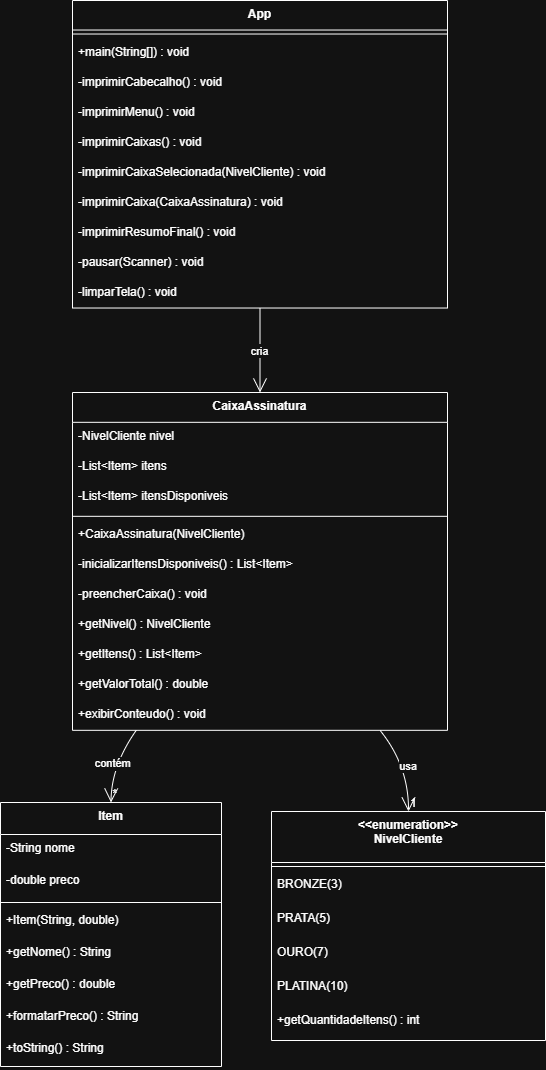

The diagram above was exported from draw.io. Its source (the exported page's mxGraphModel, read from the mxfile embedded in the PNG):
<mxGraphModel dx="1389" dy="880" grid="1" gridSize="10" guides="1" tooltips="1" connect="1" arrows="1" fold="1" page="1" pageScale="1" pageWidth="827" pageHeight="1169" math="0" shadow="0">
  <root>
    <mxCell id="0" />
    <mxCell id="1" parent="0" />
    <mxCell id="6ZXd7mHE7cVuWsgQpcyF-2" parent="1" style="swimlane;fontStyle=1;align=center;verticalAlign=top;childLayout=stackLayout;horizontal=1;startSize=29.523809523809526;horizontalStack=0;resizeParent=1;resizeParentMax=0;resizeLast=0;collapsible=0;marginBottom=0;" value="App" vertex="1">
      <mxGeometry height="307.5238095238095" width="375" x="92" y="20" as="geometry" />
    </mxCell>
    <mxCell id="6ZXd7mHE7cVuWsgQpcyF-3" parent="6ZXd7mHE7cVuWsgQpcyF-2" style="line;strokeWidth=1;fillColor=none;align=left;verticalAlign=middle;spacingTop=-1;spacingLeft=3;spacingRight=3;rotatable=0;labelPosition=right;points=[];portConstraint=eastwest;strokeColor=inherit;" vertex="1">
      <mxGeometry height="8" width="375" y="29.523809523809526" as="geometry" />
    </mxCell>
    <mxCell id="6ZXd7mHE7cVuWsgQpcyF-4" parent="6ZXd7mHE7cVuWsgQpcyF-2" style="text;strokeColor=none;fillColor=none;align=left;verticalAlign=top;spacingLeft=4;spacingRight=4;overflow=hidden;rotatable=0;points=[[0,0.5],[1,0.5]];portConstraint=eastwest;" value="+main(String[]) : void" vertex="1">
      <mxGeometry height="30" width="375" y="37.523809523809526" as="geometry" />
    </mxCell>
    <mxCell id="6ZXd7mHE7cVuWsgQpcyF-5" parent="6ZXd7mHE7cVuWsgQpcyF-2" style="text;strokeColor=none;fillColor=none;align=left;verticalAlign=top;spacingLeft=4;spacingRight=4;overflow=hidden;rotatable=0;points=[[0,0.5],[1,0.5]];portConstraint=eastwest;" value="-imprimirCabecalho() : void" vertex="1">
      <mxGeometry height="30" width="375" y="67.52380952380952" as="geometry" />
    </mxCell>
    <mxCell id="6ZXd7mHE7cVuWsgQpcyF-6" parent="6ZXd7mHE7cVuWsgQpcyF-2" style="text;strokeColor=none;fillColor=none;align=left;verticalAlign=top;spacingLeft=4;spacingRight=4;overflow=hidden;rotatable=0;points=[[0,0.5],[1,0.5]];portConstraint=eastwest;" value="-imprimirMenu() : void" vertex="1">
      <mxGeometry height="30" width="375" y="97.52380952380952" as="geometry" />
    </mxCell>
    <mxCell id="6ZXd7mHE7cVuWsgQpcyF-7" parent="6ZXd7mHE7cVuWsgQpcyF-2" style="text;strokeColor=none;fillColor=none;align=left;verticalAlign=top;spacingLeft=4;spacingRight=4;overflow=hidden;rotatable=0;points=[[0,0.5],[1,0.5]];portConstraint=eastwest;" value="-imprimirCaixas() : void" vertex="1">
      <mxGeometry height="30" width="375" y="127.52380952380952" as="geometry" />
    </mxCell>
    <mxCell id="6ZXd7mHE7cVuWsgQpcyF-8" parent="6ZXd7mHE7cVuWsgQpcyF-2" style="text;strokeColor=none;fillColor=none;align=left;verticalAlign=top;spacingLeft=4;spacingRight=4;overflow=hidden;rotatable=0;points=[[0,0.5],[1,0.5]];portConstraint=eastwest;" value="-imprimirCaixaSelecionada(NivelCliente) : void" vertex="1">
      <mxGeometry height="30" width="375" y="157.52380952380952" as="geometry" />
    </mxCell>
    <mxCell id="6ZXd7mHE7cVuWsgQpcyF-9" parent="6ZXd7mHE7cVuWsgQpcyF-2" style="text;strokeColor=none;fillColor=none;align=left;verticalAlign=top;spacingLeft=4;spacingRight=4;overflow=hidden;rotatable=0;points=[[0,0.5],[1,0.5]];portConstraint=eastwest;" value="-imprimirCaixa(CaixaAssinatura) : void" vertex="1">
      <mxGeometry height="30" width="375" y="187.52380952380952" as="geometry" />
    </mxCell>
    <mxCell id="6ZXd7mHE7cVuWsgQpcyF-10" parent="6ZXd7mHE7cVuWsgQpcyF-2" style="text;strokeColor=none;fillColor=none;align=left;verticalAlign=top;spacingLeft=4;spacingRight=4;overflow=hidden;rotatable=0;points=[[0,0.5],[1,0.5]];portConstraint=eastwest;" value="-imprimirResumoFinal() : void" vertex="1">
      <mxGeometry height="30" width="375" y="217.52380952380952" as="geometry" />
    </mxCell>
    <mxCell id="6ZXd7mHE7cVuWsgQpcyF-11" parent="6ZXd7mHE7cVuWsgQpcyF-2" style="text;strokeColor=none;fillColor=none;align=left;verticalAlign=top;spacingLeft=4;spacingRight=4;overflow=hidden;rotatable=0;points=[[0,0.5],[1,0.5]];portConstraint=eastwest;" value="-pausar(Scanner) : void" vertex="1">
      <mxGeometry height="30" width="375" y="247.52380952380952" as="geometry" />
    </mxCell>
    <mxCell id="6ZXd7mHE7cVuWsgQpcyF-12" parent="6ZXd7mHE7cVuWsgQpcyF-2" style="text;strokeColor=none;fillColor=none;align=left;verticalAlign=top;spacingLeft=4;spacingRight=4;overflow=hidden;rotatable=0;points=[[0,0.5],[1,0.5]];portConstraint=eastwest;" value="-limparTela() : void" vertex="1">
      <mxGeometry height="30" width="375" y="277.5238095238095" as="geometry" />
    </mxCell>
    <mxCell id="6ZXd7mHE7cVuWsgQpcyF-13" parent="1" style="swimlane;fontStyle=1;align=center;verticalAlign=top;childLayout=stackLayout;horizontal=1;startSize=32;horizontalStack=0;resizeParent=1;resizeParentMax=0;resizeLast=0;collapsible=0;marginBottom=0;" value="Item" vertex="1">
      <mxGeometry height="264" width="221" x="20" y="822" as="geometry" />
    </mxCell>
    <mxCell id="6ZXd7mHE7cVuWsgQpcyF-14" parent="6ZXd7mHE7cVuWsgQpcyF-13" style="text;strokeColor=none;fillColor=none;align=left;verticalAlign=top;spacingLeft=4;spacingRight=4;overflow=hidden;rotatable=0;points=[[0,0.5],[1,0.5]];portConstraint=eastwest;" value="-String nome" vertex="1">
      <mxGeometry height="32" width="221" y="32" as="geometry" />
    </mxCell>
    <mxCell id="6ZXd7mHE7cVuWsgQpcyF-15" parent="6ZXd7mHE7cVuWsgQpcyF-13" style="text;strokeColor=none;fillColor=none;align=left;verticalAlign=top;spacingLeft=4;spacingRight=4;overflow=hidden;rotatable=0;points=[[0,0.5],[1,0.5]];portConstraint=eastwest;" value="-double preco" vertex="1">
      <mxGeometry height="32" width="221" y="64" as="geometry" />
    </mxCell>
    <mxCell id="6ZXd7mHE7cVuWsgQpcyF-16" parent="6ZXd7mHE7cVuWsgQpcyF-13" style="line;strokeWidth=1;fillColor=none;align=left;verticalAlign=middle;spacingTop=-1;spacingLeft=3;spacingRight=3;rotatable=0;labelPosition=right;points=[];portConstraint=eastwest;strokeColor=inherit;" vertex="1">
      <mxGeometry height="8" width="221" y="96" as="geometry" />
    </mxCell>
    <mxCell id="6ZXd7mHE7cVuWsgQpcyF-17" parent="6ZXd7mHE7cVuWsgQpcyF-13" style="text;strokeColor=none;fillColor=none;align=left;verticalAlign=top;spacingLeft=4;spacingRight=4;overflow=hidden;rotatable=0;points=[[0,0.5],[1,0.5]];portConstraint=eastwest;" value="+Item(String, double)" vertex="1">
      <mxGeometry height="32" width="221" y="104" as="geometry" />
    </mxCell>
    <mxCell id="6ZXd7mHE7cVuWsgQpcyF-18" parent="6ZXd7mHE7cVuWsgQpcyF-13" style="text;strokeColor=none;fillColor=none;align=left;verticalAlign=top;spacingLeft=4;spacingRight=4;overflow=hidden;rotatable=0;points=[[0,0.5],[1,0.5]];portConstraint=eastwest;" value="+getNome() : String" vertex="1">
      <mxGeometry height="32" width="221" y="136" as="geometry" />
    </mxCell>
    <mxCell id="6ZXd7mHE7cVuWsgQpcyF-19" parent="6ZXd7mHE7cVuWsgQpcyF-13" style="text;strokeColor=none;fillColor=none;align=left;verticalAlign=top;spacingLeft=4;spacingRight=4;overflow=hidden;rotatable=0;points=[[0,0.5],[1,0.5]];portConstraint=eastwest;" value="+getPreco() : double" vertex="1">
      <mxGeometry height="32" width="221" y="168" as="geometry" />
    </mxCell>
    <mxCell id="6ZXd7mHE7cVuWsgQpcyF-20" parent="6ZXd7mHE7cVuWsgQpcyF-13" style="text;strokeColor=none;fillColor=none;align=left;verticalAlign=top;spacingLeft=4;spacingRight=4;overflow=hidden;rotatable=0;points=[[0,0.5],[1,0.5]];portConstraint=eastwest;" value="+formatarPreco() : String" vertex="1">
      <mxGeometry height="32" width="221" y="200" as="geometry" />
    </mxCell>
    <mxCell id="6ZXd7mHE7cVuWsgQpcyF-21" parent="6ZXd7mHE7cVuWsgQpcyF-13" style="text;strokeColor=none;fillColor=none;align=left;verticalAlign=top;spacingLeft=4;spacingRight=4;overflow=hidden;rotatable=0;points=[[0,0.5],[1,0.5]];portConstraint=eastwest;" value="+toString() : String" vertex="1">
      <mxGeometry height="32" width="221" y="232" as="geometry" />
    </mxCell>
    <mxCell id="6ZXd7mHE7cVuWsgQpcyF-22" parent="1" style="swimlane;fontStyle=1;align=center;verticalAlign=top;childLayout=stackLayout;horizontal=1;startSize=51;horizontalStack=0;resizeParent=1;resizeParentMax=0;resizeLast=0;collapsible=0;marginBottom=0;" value="&lt;&lt;enumeration&gt;&gt;&#10;NivelCliente" vertex="1">
      <mxGeometry height="229" width="274" x="291" y="831" as="geometry" />
    </mxCell>
    <mxCell id="6ZXd7mHE7cVuWsgQpcyF-23" parent="6ZXd7mHE7cVuWsgQpcyF-22" style="line;strokeWidth=1;fillColor=none;align=left;verticalAlign=middle;spacingTop=-1;spacingLeft=3;spacingRight=3;rotatable=0;labelPosition=right;points=[];portConstraint=eastwest;strokeColor=inherit;" vertex="1">
      <mxGeometry height="8" width="274" y="51" as="geometry" />
    </mxCell>
    <mxCell id="6ZXd7mHE7cVuWsgQpcyF-24" parent="6ZXd7mHE7cVuWsgQpcyF-22" style="text;strokeColor=none;fillColor=none;align=left;verticalAlign=top;spacingLeft=4;spacingRight=4;overflow=hidden;rotatable=0;points=[[0,0.5],[1,0.5]];portConstraint=eastwest;" value="BRONZE(3)" vertex="1">
      <mxGeometry height="34" width="274" y="59" as="geometry" />
    </mxCell>
    <mxCell id="6ZXd7mHE7cVuWsgQpcyF-25" parent="6ZXd7mHE7cVuWsgQpcyF-22" style="text;strokeColor=none;fillColor=none;align=left;verticalAlign=top;spacingLeft=4;spacingRight=4;overflow=hidden;rotatable=0;points=[[0,0.5],[1,0.5]];portConstraint=eastwest;" value="PRATA(5)" vertex="1">
      <mxGeometry height="34" width="274" y="93" as="geometry" />
    </mxCell>
    <mxCell id="6ZXd7mHE7cVuWsgQpcyF-26" parent="6ZXd7mHE7cVuWsgQpcyF-22" style="text;strokeColor=none;fillColor=none;align=left;verticalAlign=top;spacingLeft=4;spacingRight=4;overflow=hidden;rotatable=0;points=[[0,0.5],[1,0.5]];portConstraint=eastwest;" value="OURO(7)" vertex="1">
      <mxGeometry height="34" width="274" y="127" as="geometry" />
    </mxCell>
    <mxCell id="6ZXd7mHE7cVuWsgQpcyF-27" parent="6ZXd7mHE7cVuWsgQpcyF-22" style="text;strokeColor=none;fillColor=none;align=left;verticalAlign=top;spacingLeft=4;spacingRight=4;overflow=hidden;rotatable=0;points=[[0,0.5],[1,0.5]];portConstraint=eastwest;" value="PLATINA(10)" vertex="1">
      <mxGeometry height="34" width="274" y="161" as="geometry" />
    </mxCell>
    <mxCell id="6ZXd7mHE7cVuWsgQpcyF-28" parent="6ZXd7mHE7cVuWsgQpcyF-22" style="text;strokeColor=none;fillColor=none;align=left;verticalAlign=top;spacingLeft=4;spacingRight=4;overflow=hidden;rotatable=0;points=[[0,0.5],[1,0.5]];portConstraint=eastwest;" value="+getQuantidadeItens() : int" vertex="1">
      <mxGeometry height="34" width="274" y="195" as="geometry" />
    </mxCell>
    <mxCell id="6ZXd7mHE7cVuWsgQpcyF-29" parent="1" style="swimlane;fontStyle=1;align=center;verticalAlign=top;childLayout=stackLayout;horizontal=1;startSize=29.818181818181817;horizontalStack=0;resizeParent=1;resizeParentMax=0;resizeLast=0;collapsible=0;marginBottom=0;" value="CaixaAssinatura" vertex="1">
      <mxGeometry height="337.8181818181818" width="375" x="92" y="412" as="geometry" />
    </mxCell>
    <mxCell id="6ZXd7mHE7cVuWsgQpcyF-30" parent="6ZXd7mHE7cVuWsgQpcyF-29" style="text;strokeColor=none;fillColor=none;align=left;verticalAlign=top;spacingLeft=4;spacingRight=4;overflow=hidden;rotatable=0;points=[[0,0.5],[1,0.5]];portConstraint=eastwest;" value="-NivelCliente nivel" vertex="1">
      <mxGeometry height="30" width="375" y="29.818181818181817" as="geometry" />
    </mxCell>
    <mxCell id="6ZXd7mHE7cVuWsgQpcyF-31" parent="6ZXd7mHE7cVuWsgQpcyF-29" style="text;strokeColor=none;fillColor=none;align=left;verticalAlign=top;spacingLeft=4;spacingRight=4;overflow=hidden;rotatable=0;points=[[0,0.5],[1,0.5]];portConstraint=eastwest;" value="-List&lt;Item&gt; itens" vertex="1">
      <mxGeometry height="30" width="375" y="59.81818181818181" as="geometry" />
    </mxCell>
    <mxCell id="6ZXd7mHE7cVuWsgQpcyF-32" parent="6ZXd7mHE7cVuWsgQpcyF-29" style="text;strokeColor=none;fillColor=none;align=left;verticalAlign=top;spacingLeft=4;spacingRight=4;overflow=hidden;rotatable=0;points=[[0,0.5],[1,0.5]];portConstraint=eastwest;" value="-List&lt;Item&gt; itensDisponiveis" vertex="1">
      <mxGeometry height="30" width="375" y="89.81818181818181" as="geometry" />
    </mxCell>
    <mxCell id="6ZXd7mHE7cVuWsgQpcyF-33" parent="6ZXd7mHE7cVuWsgQpcyF-29" style="line;strokeWidth=1;fillColor=none;align=left;verticalAlign=middle;spacingTop=-1;spacingLeft=3;spacingRight=3;rotatable=0;labelPosition=right;points=[];portConstraint=eastwest;strokeColor=inherit;" vertex="1">
      <mxGeometry height="8" width="375" y="119.81818181818181" as="geometry" />
    </mxCell>
    <mxCell id="6ZXd7mHE7cVuWsgQpcyF-34" parent="6ZXd7mHE7cVuWsgQpcyF-29" style="text;strokeColor=none;fillColor=none;align=left;verticalAlign=top;spacingLeft=4;spacingRight=4;overflow=hidden;rotatable=0;points=[[0,0.5],[1,0.5]];portConstraint=eastwest;" value="+CaixaAssinatura(NivelCliente)" vertex="1">
      <mxGeometry height="30" width="375" y="127.81818181818181" as="geometry" />
    </mxCell>
    <mxCell id="6ZXd7mHE7cVuWsgQpcyF-35" parent="6ZXd7mHE7cVuWsgQpcyF-29" style="text;strokeColor=none;fillColor=none;align=left;verticalAlign=top;spacingLeft=4;spacingRight=4;overflow=hidden;rotatable=0;points=[[0,0.5],[1,0.5]];portConstraint=eastwest;" value="-inicializarItensDisponiveis() : List&lt;Item&gt;" vertex="1">
      <mxGeometry height="30" width="375" y="157.8181818181818" as="geometry" />
    </mxCell>
    <mxCell id="6ZXd7mHE7cVuWsgQpcyF-36" parent="6ZXd7mHE7cVuWsgQpcyF-29" style="text;strokeColor=none;fillColor=none;align=left;verticalAlign=top;spacingLeft=4;spacingRight=4;overflow=hidden;rotatable=0;points=[[0,0.5],[1,0.5]];portConstraint=eastwest;" value="-preencherCaixa() : void" vertex="1">
      <mxGeometry height="30" width="375" y="187.8181818181818" as="geometry" />
    </mxCell>
    <mxCell id="6ZXd7mHE7cVuWsgQpcyF-37" parent="6ZXd7mHE7cVuWsgQpcyF-29" style="text;strokeColor=none;fillColor=none;align=left;verticalAlign=top;spacingLeft=4;spacingRight=4;overflow=hidden;rotatable=0;points=[[0,0.5],[1,0.5]];portConstraint=eastwest;" value="+getNivel() : NivelCliente" vertex="1">
      <mxGeometry height="30" width="375" y="217.8181818181818" as="geometry" />
    </mxCell>
    <mxCell id="6ZXd7mHE7cVuWsgQpcyF-38" parent="6ZXd7mHE7cVuWsgQpcyF-29" style="text;strokeColor=none;fillColor=none;align=left;verticalAlign=top;spacingLeft=4;spacingRight=4;overflow=hidden;rotatable=0;points=[[0,0.5],[1,0.5]];portConstraint=eastwest;" value="+getItens() : List&lt;Item&gt;" vertex="1">
      <mxGeometry height="30" width="375" y="247.8181818181818" as="geometry" />
    </mxCell>
    <mxCell id="6ZXd7mHE7cVuWsgQpcyF-39" parent="6ZXd7mHE7cVuWsgQpcyF-29" style="text;strokeColor=none;fillColor=none;align=left;verticalAlign=top;spacingLeft=4;spacingRight=4;overflow=hidden;rotatable=0;points=[[0,0.5],[1,0.5]];portConstraint=eastwest;" value="+getValorTotal() : double" vertex="1">
      <mxGeometry height="30" width="375" y="277.8181818181818" as="geometry" />
    </mxCell>
    <mxCell id="6ZXd7mHE7cVuWsgQpcyF-40" parent="6ZXd7mHE7cVuWsgQpcyF-29" style="text;strokeColor=none;fillColor=none;align=left;verticalAlign=top;spacingLeft=4;spacingRight=4;overflow=hidden;rotatable=0;points=[[0,0.5],[1,0.5]];portConstraint=eastwest;" value="+exibirConteudo() : void" vertex="1">
      <mxGeometry height="30" width="375" y="307.8181818181818" as="geometry" />
    </mxCell>
    <mxCell id="6ZXd7mHE7cVuWsgQpcyF-41" edge="1" parent="1" source="6ZXd7mHE7cVuWsgQpcyF-2" style="curved=1;startArrow=none;endArrow=open;endSize=12;exitX=0.5;exitY=1;entryX=0.5;entryY=0;rounded=0;" target="6ZXd7mHE7cVuWsgQpcyF-29" value="cria">
      <mxGeometry relative="1" as="geometry">
        <Array as="points" />
      </mxGeometry>
    </mxCell>
    <mxCell id="6ZXd7mHE7cVuWsgQpcyF-42" edge="1" parent="1" source="6ZXd7mHE7cVuWsgQpcyF-29" style="curved=1;startArrow=none;endArrow=open;endSize=12;exitX=0.17;exitY=1;entryX=0.5;entryY=0;rounded=0;" target="6ZXd7mHE7cVuWsgQpcyF-13" value="contém">
      <mxGeometry relative="1" as="geometry">
        <Array as="points">
          <mxPoint x="131" y="785" />
        </Array>
      </mxGeometry>
    </mxCell>
    <mxCell id="6ZXd7mHE7cVuWsgQpcyF-43" parent="6ZXd7mHE7cVuWsgQpcyF-42" style="edgeLabel;resizable=0;labelBackgroundColor=none;fontSize=12;align=left;verticalAlign=bottom;" value="*" vertex="1">
      <mxGeometry relative="1" x="1" as="geometry" />
    </mxCell>
    <mxCell id="6ZXd7mHE7cVuWsgQpcyF-44" edge="1" parent="1" source="6ZXd7mHE7cVuWsgQpcyF-29" style="curved=1;startArrow=none;endArrow=open;endSize=12;exitX=0.82;exitY=1;entryX=0.5;entryY=0;rounded=0;" target="6ZXd7mHE7cVuWsgQpcyF-22" value="usa">
      <mxGeometry relative="1" as="geometry">
        <Array as="points">
          <mxPoint x="428" y="785" />
        </Array>
      </mxGeometry>
    </mxCell>
    <mxCell id="6ZXd7mHE7cVuWsgQpcyF-45" parent="6ZXd7mHE7cVuWsgQpcyF-44" style="edgeLabel;resizable=0;labelBackgroundColor=none;fontSize=12;align=left;verticalAlign=bottom;" value="1" vertex="1">
      <mxGeometry relative="1" x="1" as="geometry" />
    </mxCell>
  </root>
</mxGraphModel>